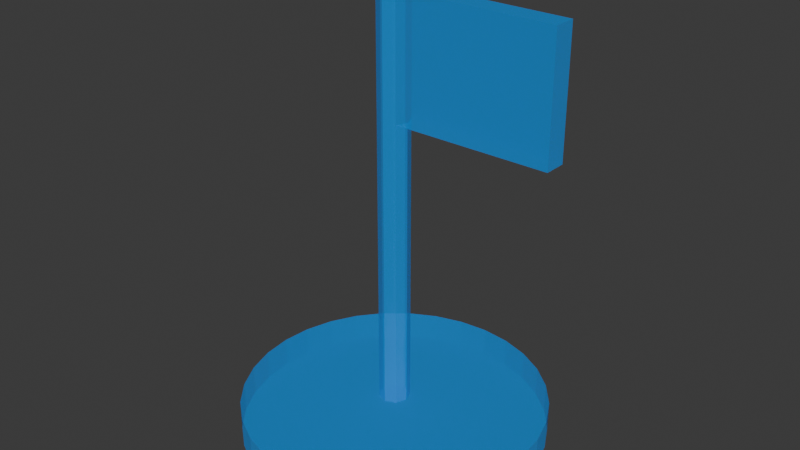 # Source: flag.blend  (saved by Blender 4.1.24; exported with 4.5.12 LTS)
import bpy
from mathutils import Matrix  # noqa: F401  (used for matrix-valued properties, if any)

bpy.ops.wm.read_factory_settings(use_empty=True)
scene = bpy.context.scene
scene.name = 'Scene'

# ---- collections
col_collection = bpy.data.collections.new('Collection'); scene.collection.children.link(col_collection)

# ---- materials (node trees are filled in below, after node groups)
mat_material = bpy.data.materials.new('Material')
mat_material.surface_render_method = 'BLENDED'
mat_material.blend_method = 'BLEND'
mat_material.alpha_threshold = 0.0
mat_material.roughness = 0.5
mat_material.line_color = (0.0, 0.0, 0.0, 1.0)

# ---- material node trees
mat_material.use_nodes = True; mat_material.node_tree.nodes.clear()
_N = mat_material.node_tree.nodes; _L = mat_material.node_tree.links
n0 = _N.new('ShaderNodeOutputMaterial'); n0.name = 'Material Output'; n0.location = (300, 300)
n0.target = 'CYCLES'
n1 = _N.new('ShaderNodeBsdfPrincipled'); n1.name = 'Principled BSDF'; n1.location = (10, 300)
n1.inputs[0].default_value = (0.0, 0.2963, 0.8003, 1.0)
n1.inputs[2].default_value = 1.0
n1.inputs[3].default_value = 1.45
n1.inputs[4].default_value = 0.5041
n2 = _N.new('ShaderNodeOutputMaterial'); n2.name = 'Material Output.001'; n2.location = (0, 0)
n2.target = 'EEVEE'
n3 = _N.new('ShaderNodeMixShader'); n3.name = 'Mix Shader'; n3.location = (0, 0)
n3.label = 'Disable Shadow'
n3.hide = True
n4 = _N.new('ShaderNodeLightPath'); n4.name = 'Light Path'; n4.location = (0, 0)
n4.hide = True
n5 = _N.new('ShaderNodeBsdfTransparent'); n5.name = 'Transparent BSDF'; n5.location = (0, 0)
n5.hide = True
_L.new(n1.outputs[0], n0.inputs[0])
_L.new(n1.outputs[0], n3.inputs[1])
_L.new(n3.outputs[0], n2.inputs[0])
_L.new(n4.outputs[1], n3.inputs[0])
_L.new(n5.outputs[0], n3.inputs[2])
n0.is_active_output = True

# ---- world
world_world = bpy.data.worlds.new('World'); scene.world = world_world
world_world.use_nodes = True; world_world.node_tree.nodes.clear()
_N = world_world.node_tree.nodes; _L = world_world.node_tree.links
n0 = _N.new('ShaderNodeOutputWorld'); n0.name = 'World Output'; n0.location = (300, 300)
n1 = _N.new('ShaderNodeBackground'); n1.name = 'Background'; n1.location = (10, 300)
n1.inputs[0].default_value = (0.05088, 0.05088, 0.05088, 1.0)
_L.new(n1.outputs[0], n0.inputs[0])
n0.is_active_output = True
world_world.color = (0.05088, 0.05088, 0.05088)
world_world.use_sun_shadow = False
world_world.sun_shadow_jitter_overblur = 0.0

# ---- meshes
me_cylinder_002 = bpy.data.meshes.new('Cylinder.002')
me_cylinder_002.from_pydata([(0.0, 1.0, -1.0), (0.0, 1.0, 26.0), (0.7071, 0.7071, -1.0), (0.7071, 0.7071, 26.0), (1.0, 0.0, -1.0), (1.0, 0.0, 26.0), (0.7071, -0.7071, -1.0), (0.7071, -0.7071, 26.0), (0.0, -1.0, -1.0), (0.0, -1.0, 26.0), (-0.7071, -0.7071, -1.0), (-0.7071, -0.7071, 26.0), (-1.0, 0.0, -1.0), (-1.0, 0.0, 26.0), (-0.7071, 0.7071, -1.0), (-0.7071, 0.7071, 26.0), (0.0, 1.0, 18.2), (0.7071, 0.7071, 18.2), (1.0, 0.0, 18.2), (0.7071, -0.7071, 18.2), (0.0, -1.0, 18.2), (-0.7071, -0.7071, 18.2), (-1.0, 0.0, 18.2), (-0.7071, 0.7071, 18.2), (10.89, 0.0, 26.0), (10.89, 0.7071, 26.0), (10.89, -0.7071, 26.0), (10.89, 0.7071, 18.2), (10.89, 0.0, 18.2), (10.89, -0.7071, 18.2), (0.0, 10.0, -3.0), (0.0, 10.0, -1.0), (1.951, 9.808, -3.0), (1.951, 9.808, -1.0), (3.827, 9.239, -3.0), (3.827, 9.239, -1.0), (5.556, 8.315, -3.0), (5.556, 8.315, -1.0), (7.071, 7.071, -3.0), (7.071, 7.071, -1.0), (8.315, 5.556, -3.0), (8.315, 5.556, -1.0), (9.239, 3.827, -3.0), (9.239, 3.827, -1.0), (9.808, 1.951, -3.0), (9.808, 1.951, -1.0), (10.0, 0.0, -3.0), (10.0, 0.0, -1.0), (9.808, -1.951, -3.0), (9.808, -1.951, -1.0), (9.239, -3.827, -3.0), (9.239, -3.827, -1.0), (8.315, -5.556, -3.0), (8.315, -5.556, -1.0), (7.071, -7.071, -3.0), (7.071, -7.071, -1.0), (5.556, -8.315, -3.0), (5.556, -8.315, -1.0), (3.827, -9.239, -3.0), (3.827, -9.239, -1.0), (1.951, -9.808, -3.0), (1.951, -9.808, -1.0), (0.0, -10.0, -3.0), (0.0, -10.0, -1.0), (-1.951, -9.808, -3.0), (-1.951, -9.808, -1.0), (-3.827, -9.239, -3.0), (-3.827, -9.239, -1.0), (-5.556, -8.315, -3.0), (-5.556, -8.315, -1.0), (-7.071, -7.071, -3.0), (-7.071, -7.071, -1.0), (-8.315, -5.556, -3.0), (-8.315, -5.556, -1.0), (-9.239, -3.827, -3.0), (-9.239, -3.827, -1.0), (-9.808, -1.951, -3.0), (-9.808, -1.951, -1.0), (-10.0, 0.0, -3.0), (-10.0, 0.0, -1.0), (-9.808, 1.951, -3.0), (-9.808, 1.951, -1.0), (-9.239, 3.827, -3.0), (-9.239, 3.827, -1.0), (-8.315, 5.556, -3.0), (-8.315, 5.556, -1.0), (-7.071, 7.071, -3.0), (-7.071, 7.071, -1.0), (-5.556, 8.315, -3.0), (-5.556, 8.315, -1.0), (-3.827, 9.239, -3.0), (-3.827, 9.239, -1.0), (-1.951, 9.808, -3.0), (-1.951, 9.808, -1.0)], [], [(16, 1, 3, 17), (19, 18, 28, 29), (5, 7, 26, 24), (19, 7, 9, 20), (20, 9, 11, 21), (21, 11, 13, 22), (3, 1, 15, 13, 11, 9, 7, 5), (22, 13, 15, 23), (23, 15, 1, 16), (0, 2, 4, 6, 8, 10, 12, 14), (14, 23, 16, 0), (12, 22, 23, 14), (10, 21, 22, 12), (8, 20, 21, 10), (6, 19, 20, 8), (4, 18, 19, 6), (2, 17, 18, 4), (0, 16, 17, 2), (27, 25, 24, 28), (28, 24, 26, 29), (18, 17, 27, 28), (3, 5, 24, 25), (7, 19, 29, 26), (17, 3, 25, 27), (30, 31, 33, 32), (32, 33, 35, 34), (34, 35, 37, 36), (36, 37, 39, 38), (38, 39, 41, 40), (40, 41, 43, 42), (42, 43, 45, 44), (44, 45, 47, 46), (46, 47, 49, 48), (48, 49, 51, 50), (50, 51, 53, 52), (52, 53, 55, 54), (54, 55, 57, 56), (56, 57, 59, 58), (58, 59, 61, 60), (60, 61, 63, 62), (62, 63, 65, 64), (64, 65, 67, 66), (66, 67, 69, 68), (68, 69, 71, 70), (70, 71, 73, 72), (72, 73, 75, 74), (74, 75, 77, 76), (76, 77, 79, 78), (78, 79, 81, 80), (80, 81, 83, 82), (82, 83, 85, 84), (84, 85, 87, 86), (86, 87, 89, 88), (88, 89, 91, 90), (33, 31, 93, 91, 89, 87, 85, 83, 81, 79, 77, 75, 73, 71, 69, 67, 65, 63, 61, 59, 57, 55, 53, 51, 49, 47, 45, 43, 41, 39, 37, 35), (90, 91, 93, 92), (92, 93, 31, 30), (30, 32, 34, 36, 38, 40, 42, 44, 46, 48, 50, 52, 54, 56, 58, 60, 62, 64, 66, 68, 70, 72, 74, 76, 78, 80, 82, 84, 86, 88, 90, 92)])
_uv = me_cylinder_002.uv_layers.new(name='UVMap')
_uv.uv.foreach_set('vector', [1.0, 0.8, 1.0, 1.0, 0.875, 1.0, 0.875, 0.8, 0.625, 0.8, 0.75, 0.8, 0.75, 0.8, 0.625, 0.8, 0.49, 0.25, 0.4197, 0.08029, 0.4197, 0.08029, 0.49, 0.25, 0.625, 0.8, 0.625, 1.0, 0.5, 1.0, 0.5, 0.8, 0.5, 0.8, 0.5, 1.0, 0.375, 1.0, 0.375, 0.8, 0.375, 0.8, 0.375, 1.0, 0.25, 1.0, 0.25, 0.8, 0.4197, 0.4197, 0.25, 0.49, 0.08029, 0.4197, 0.01, 0.25, 0.08029, 0.08029, 0.25, 0.01, 0.4197, 0.08029, 0.49, 0.25, 0.25, 0.8, 0.25, 1.0, 0.125, 1.0, 0.125, 0.8, 0.125, 0.8, 0.125, 1.0, 0.0, 1.0, 0.0, 0.8, 0.75, 0.49, 0.9197, 0.4197, 0.99, 0.25, 0.9197, 0.08029, 0.75, 0.01, 0.5803, 0.08029, 0.51, 0.25, 0.5803, 0.4197, 0.125, 0.5, 0.125, 0.8, 0.0, 0.8, 0.0, 0.5, 0.25, 0.5, 0.25, 0.8, 0.125, 0.8, 0.125, 0.5, 0.375, 0.5, 0.375, 0.8, 0.25, 0.8, 0.25, 0.5, 0.5, 0.5, 0.5, 0.8, 0.375, 0.8, 0.375, 0.5, 0.625, 0.5, 0.625, 0.8, 0.5, 0.8, 0.5, 0.5, 0.75, 0.5, 0.75, 0.8, 0.625, 0.8, 0.625, 0.5, 0.875, 0.5, 0.875, 0.8, 0.75, 0.8, 0.75, 0.5, 1.0, 0.5, 1.0, 0.8, 0.875, 0.8, 0.875, 0.5, 0.875, 0.8, 0.875, 1.0, 0.75, 1.0, 0.75, 0.8, 0.75, 0.8, 0.75, 1.0, 0.625, 1.0, 0.625, 0.8, 0.75, 0.8, 0.875, 0.8, 0.875, 0.8, 0.75, 0.8, 0.4197, 0.4197, 0.49, 0.25, 0.49, 0.25, 0.4197, 0.4197, 0.625, 1.0, 0.625, 0.8, 0.625, 0.8, 0.625, 1.0, 0.875, 0.8, 0.875, 1.0, 0.875, 1.0, 0.875, 0.8, 1.0, 0.5, 1.0, 1.0, 0.9688, 1.0, 0.9688, 0.5, 0.9688, 0.5, 0.9688, 1.0, 0.9375, 1.0, 0.9375, 0.5, 0.9375, 0.5, 0.9375, 1.0, 0.9062, 1.0, 0.9062, 0.5, 0.9062, 0.5, 0.9062, 1.0, 0.875, 1.0, 0.875, 0.5, 0.875, 0.5, 0.875, 1.0, 0.8438, 1.0, 0.8438, 0.5, 0.8438, 0.5, 0.8438, 1.0, 0.8125, 1.0, 0.8125, 0.5, 0.8125, 0.5, 0.8125, 1.0, 0.7812, 1.0, 0.7812, 0.5, 0.7812, 0.5, 0.7812, 1.0, 0.75, 1.0, 0.75, 0.5, 0.75, 0.5, 0.75, 1.0, 0.7188, 1.0, 0.7188, 0.5, 0.7188, 0.5, 0.7188, 1.0, 0.6875, 1.0, 0.6875, 0.5, 0.6875, 0.5, 0.6875, 1.0, 0.6562, 1.0, 0.6562, 0.5, 0.6562, 0.5, 0.6562, 1.0, 0.625, 1.0, 0.625, 0.5, 0.625, 0.5, 0.625, 1.0, 0.5938, 1.0, 0.5938, 0.5, 0.5938, 0.5, 0.5938, 1.0, 0.5625, 1.0, 0.5625, 0.5, 0.5625, 0.5, 0.5625, 1.0, 0.5312, 1.0, 0.5312, 0.5, 0.5312, 0.5, 0.5312, 1.0, 0.5, 1.0, 0.5, 0.5, 0.5, 0.5, 0.5, 1.0, 0.4688, 1.0, 0.4688, 0.5, 0.4688, 0.5, 0.4688, 1.0, 0.4375, 1.0, 0.4375, 0.5, 0.4375, 0.5, 0.4375, 1.0, 0.4062, 1.0, 0.4062, 0.5, 0.4062, 0.5, 0.4062, 1.0, 0.375, 1.0, 0.375, 0.5, 0.375, 0.5, 0.375, 1.0, 0.3438, 1.0, 0.3438, 0.5, 0.3438, 0.5, 0.3438, 1.0, 0.3125, 1.0, 0.3125, 0.5, 0.3125, 0.5, 0.3125, 1.0, 0.2812, 1.0, 0.2812, 0.5, 0.2812, 0.5, 0.2812, 1.0, 0.25, 1.0, 0.25, 0.5, 0.25, 0.5, 0.25, 1.0, 0.2188, 1.0, 0.2188, 0.5, 0.2188, 0.5, 0.2188, 1.0, 0.1875, 1.0, 0.1875, 0.5, 0.1875, 0.5, 0.1875, 1.0, 0.1562, 1.0, 0.1562, 0.5, 0.1562, 0.5, 0.1562, 1.0, 0.125, 1.0, 0.125, 0.5, 0.125, 0.5, 0.125, 1.0, 0.09375, 1.0, 0.09375, 0.5, 0.09375, 0.5, 0.09375, 1.0, 0.0625, 1.0, 0.0625, 0.5, 0.2968, 0.4854, 0.25, 0.49, 0.2032, 0.4854, 0.1582, 0.4717, 0.1167, 0.4496, 0.08029, 0.4197, 0.05045, 0.3833, 0.02827, 0.3418, 0.01461, 0.2968, 0.01, 0.25, 0.01461, 0.2032, 0.02827, 0.1582, 0.05045, 0.1167, 0.08029, 0.08029, 0.1167, 0.05045, 0.1582, 0.02827, 0.2032, 0.01461, 0.25, 0.01, 0.2968, 0.01461, 0.3418, 0.02827, 0.3833, 0.05045, 0.4197, 0.08029, 0.4496, 0.1167, 0.4717, 0.1582, 0.4854, 0.2032, 0.49, 0.25, 0.4854, 0.2968, 0.4717, 0.3418, 0.4496, 0.3833, 0.4197, 0.4197, 0.3833, 0.4496, 0.3418, 0.4717, 0.0625, 0.5, 0.0625, 1.0, 0.03125, 1.0, 0.03125, 0.5, 0.03125, 0.5, 0.03125, 1.0, 0.0, 1.0, 0.0, 0.5, 0.75, 0.49, 0.7968, 0.4854, 0.8418, 0.4717, 0.8833, 0.4496, 0.9197, 0.4197, 0.9496, 0.3833, 0.9717, 0.3418, 0.9854, 0.2968, 0.99, 0.25, 0.9854, 0.2032, 0.9717, 0.1582, 0.9496, 0.1167, 0.9197, 0.08029, 0.8833, 0.05045, 0.8418, 0.02827, 0.7968, 0.01461, 0.75, 0.01, 0.7032, 0.01461, 0.6582, 0.02827, 0.6167, 0.05045, 0.5803, 0.08029, 0.5504, 0.1167, 0.5283, 0.1582, 0.5146, 0.2032, 0.51, 0.25, 0.5146, 0.2968, 0.5283, 0.3418, 0.5504, 0.3833, 0.5803, 0.4197, 0.6167, 0.4496, 0.6582, 0.4717, 0.7032, 0.4854])
me_cylinder_002.materials.append(mat_material)
me_cylinder_002.update()

# ---- objects
ob_cylinder_001 = bpy.data.objects.new('Cylinder.001', me_cylinder_002)

# ---- transforms, parenting, visibility, modifiers, constraints
ob_cylinder_001.location = (0.0, 0.0, 0.2)
ob_cylinder_001.scale = (0.1, 0.1, 0.1)
ob_cylinder_001.visible_shadow = False

# ---- collection membership
col_collection.objects.link(ob_cylinder_001)

# ---- scene / render settings (as saved in the file)
scene.frame_start = 1; scene.frame_end = 250; scene.frame_set(1)
scene.render.engine = 'BLENDER_EEVEE_NEXT'
scene.cycles.sampling_pattern = 'TABULATED_SOBOL'
scene.eevee.ray_tracing_options.trace_max_roughness = 0.0
bpy.context.view_layer.update()

# ---- added for rendering (the .blend has no active camera and no usable light): camera, sun
cam_auto = bpy.data.cameras.new('AutoCamera')
cam_auto.lens = 50.0
cam_auto.sensor_width = 36.0
cam_auto.clip_end = 1000.0
ob_auto_camera = bpy.data.objects.new('AutoCamera', cam_auto)
scene.collection.objects.link(ob_auto_camera)
ob_auto_camera.location = (3.83351, -4.54702, 4.38135)
ob_auto_camera.rotation_euler = (1.09748, -7.21219e-08, 0.694738)
scene.camera = ob_auto_camera
light_auto_sun = bpy.data.lights.new('AutoSun', 'SUN')
light_auto_sun.energy = 3.0
light_auto_sun.angle = 0.0523599
ob_auto_sun = bpy.data.objects.new('AutoSun', light_auto_sun)
scene.collection.objects.link(ob_auto_sun)
ob_auto_sun.rotation_euler = (0.872665, 0.174533, 0.523599)
bpy.context.view_layer.update()
